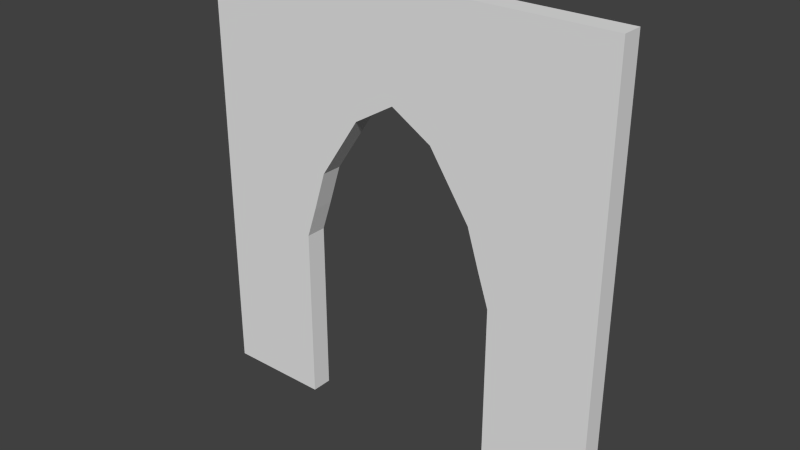 # Source: Church_Front_Door_4x4x0.2.blend  (saved by Blender 2.78.0; exported with 4.5.12 LTS)
import bpy
from mathutils import Matrix  # noqa: F401  (used for matrix-valued properties, if any)

bpy.ops.wm.read_factory_settings(use_empty=True)
scene = bpy.context.scene
scene.name = 'Scene'

# ---- collections
col_collection_1 = bpy.data.collections.new('Collection 1'); scene.collection.children.link(col_collection_1)

# ---- world
world_world = bpy.data.worlds.new('World'); scene.world = world_world
world_world.color = (0.05088, 0.05088, 0.05088)
world_world.use_sun_shadow = False
world_world.sun_shadow_jitter_overblur = 0.0
world_world.cycles.sampling_method = 'NONE'
world_world.cycles.sample_map_resolution = 256

# ---- meshes
me_church_door_4x4x0_2 = bpy.data.meshes.new('Church Door 4x4x0.2')
me_church_door_4x4x0_2.from_pydata([(0.0, 0.0, 0.0), (1.0, 0.0, 0.0), (3.0, 0.0, 0.0), (4.0, 0.0, 0.0), (4.0, 0.0, 4.0), (0.0, 0.0, 4.0), (0.0, 0.0, 0.1), (1.0, 0.0, 1.5), (2.78, 0.0, 2.182), (3.0, 0.0, 1.5), (2.0, 0.0, 3.0), (1.22, 0.0, 2.182), (2.39, 0.0, 2.768), (1.1, 0.0, 1.8), (1.61, 0.0, 2.768), (2.9, 0.0, 1.8), (0.0, -0.2, 0.0), (1.0, -0.2, 0.0), (3.0, -0.2, 0.0), (4.0, -0.2, 0.0), (4.0, -0.2, 4.0), (0.0, -0.2, 4.0), (0.0, -0.2, 0.1), (1.0, -0.2, 1.5), (2.0, -0.2, 3.0), (2.39, -0.2, 2.768), (3.0, -0.2, 1.5), (2.78, -0.2, 2.182), (1.1, -0.2, 1.8), (1.22, -0.2, 2.182), (1.61, -0.2, 2.768), (2.9, -0.2, 1.8), (0.0, 0.0, -0.2), (1.0, 0.0, -0.2), (3.0, 0.0, -0.2), (4.0, 0.0, -0.2), (0.0, -0.2, -0.2), (1.0, -0.2, -0.2), (3.0, -0.2, -0.2), (4.0, -0.2, -0.2)], [], [(1, 0, 6, 5, 4, 3, 2, 9, 15, 8, 12, 10, 14, 11, 13, 7), (17, 23, 28, 29, 30, 24, 25, 27, 31, 26, 18, 19, 20, 21, 22, 16), (14, 10, 24, 30), (4, 5, 21, 20), (15, 9, 26, 31), (5, 6, 22, 21), (7, 13, 28, 23), (1, 7, 23, 17), (11, 14, 30, 29), (10, 12, 25, 24), (8, 15, 31, 27), (9, 2, 18, 26), (0, 1, 33, 32), (6, 0, 16, 22), (12, 8, 27, 25), (16, 0, 32, 36), (13, 11, 29, 28), (3, 4, 20, 19), (32, 33, 37, 36), (34, 35, 39, 38), (17, 16, 36, 37), (3, 19, 39, 35), (18, 2, 34, 38), (2, 3, 35, 34), (1, 17, 37, 33), (19, 18, 38, 39)])
me_church_door_4x4x0_2.use_remesh_preserve_volume = False
me_church_door_4x4x0_2.use_remesh_preserve_attributes = False
me_church_door_4x4x0_2.use_mirror_vertex_groups = False
me_church_door_4x4x0_2.update()

# ---- objects
ob_church_door_4x4x0_2 = bpy.data.objects.new('Church Door 4x4x0.2', me_church_door_4x4x0_2)

# ---- transforms, parenting, visibility, modifiers, constraints
ob_church_door_4x4x0_2.location = (0.0, 0.0, 0.0)
ob_church_door_4x4x0_2.lineart.crease_threshold = 0.0

# ---- collection membership
col_collection_1.objects.link(ob_church_door_4x4x0_2)

# ---- scene / render settings (as saved in the file)
scene.frame_start = 1; scene.frame_end = 250; scene.frame_set(1)
scene.render.engine = 'CYCLES'
scene.render.resolution_percentage = 50
scene.render.dither_intensity = 0.0
scene.cycles.use_denoising = False
scene.cycles.samples = 10
scene.cycles.sampling_pattern = 'TABULATED_SOBOL'
scene.cycles.light_sampling_threshold = 0.0
scene.cycles.use_adaptive_sampling = False
scene.cycles.use_light_tree = False
scene.cycles.blur_glossy = 0.0
scene.cycles.pixel_filter_type = 'GAUSSIAN'
scene.cycles.sample_clamp_indirect = 0.0
scene.view_settings.view_transform = 'Standard'
bpy.context.view_layer.update()

# ---- added for rendering (the .blend has no active camera and no usable light): camera, sun
cam_auto = bpy.data.cameras.new('AutoCamera')
cam_auto.lens = 50.0
cam_auto.sensor_width = 36.0
cam_auto.clip_end = 1000.0
ob_auto_camera = bpy.data.objects.new('AutoCamera', cam_auto)
scene.collection.objects.link(ob_auto_camera)
ob_auto_camera.location = (7.36949, -6.54339, 6.19559)
ob_auto_camera.rotation_euler = (1.09748, -7.21219e-08, 0.694738)
scene.camera = ob_auto_camera
light_auto_sun = bpy.data.lights.new('AutoSun', 'SUN')
light_auto_sun.energy = 3.0
light_auto_sun.angle = 0.0523599
ob_auto_sun = bpy.data.objects.new('AutoSun', light_auto_sun)
scene.collection.objects.link(ob_auto_sun)
ob_auto_sun.rotation_euler = (0.872665, 0.174533, 0.523599)
bpy.context.view_layer.update()
